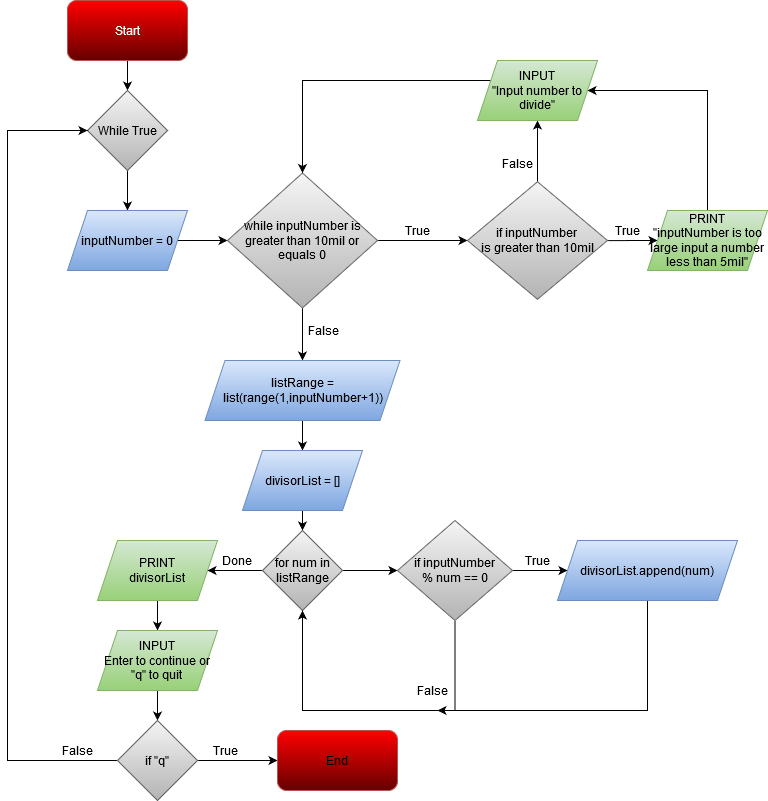

The diagram above was exported from draw.io. Its source (the exported page's mxGraphModel, read from the mxfile embedded in the PNG):
<mxGraphModel dx="1102" dy="650" grid="1" gridSize="10" guides="1" tooltips="1" connect="1" arrows="1" fold="1" page="1" pageScale="1" pageWidth="850" pageHeight="1100" math="0" shadow="0">
  <root>
    <mxCell id="0" />
    <mxCell id="1" parent="0" />
    <mxCell id="nxIDJpQB6k-26Z01JlGC-3" style="edgeStyle=orthogonalEdgeStyle;rounded=0;orthogonalLoop=1;jettySize=auto;html=1;entryX=0.5;entryY=0;entryDx=0;entryDy=0;" edge="1" parent="1" source="nxIDJpQB6k-26Z01JlGC-1" target="nxIDJpQB6k-26Z01JlGC-2">
      <mxGeometry relative="1" as="geometry" />
    </mxCell>
    <mxCell id="nxIDJpQB6k-26Z01JlGC-1" value="&lt;font color=&quot;#FFFFFF&quot;&gt;Start&lt;/font&gt;" style="rounded=1;whiteSpace=wrap;html=1;strokeColor=#b85450;fillColor=#FF0000;gradientColor=#660000;" vertex="1" parent="1">
      <mxGeometry x="80" y="10" width="120" height="60" as="geometry" />
    </mxCell>
    <mxCell id="nxIDJpQB6k-26Z01JlGC-5" style="edgeStyle=orthogonalEdgeStyle;rounded=0;orthogonalLoop=1;jettySize=auto;html=1;entryX=0.5;entryY=0;entryDx=0;entryDy=0;" edge="1" parent="1" source="nxIDJpQB6k-26Z01JlGC-2" target="nxIDJpQB6k-26Z01JlGC-4">
      <mxGeometry relative="1" as="geometry" />
    </mxCell>
    <mxCell id="nxIDJpQB6k-26Z01JlGC-2" value="While True" style="rhombus;whiteSpace=wrap;html=1;fillColor=#f5f5f5;gradientColor=#b3b3b3;strokeColor=#666666;" vertex="1" parent="1">
      <mxGeometry x="100" y="100" width="80" height="80" as="geometry" />
    </mxCell>
    <mxCell id="nxIDJpQB6k-26Z01JlGC-7" style="edgeStyle=orthogonalEdgeStyle;rounded=0;orthogonalLoop=1;jettySize=auto;html=1;" edge="1" parent="1" source="nxIDJpQB6k-26Z01JlGC-4" target="nxIDJpQB6k-26Z01JlGC-6">
      <mxGeometry relative="1" as="geometry" />
    </mxCell>
    <mxCell id="nxIDJpQB6k-26Z01JlGC-4" value="inputNumber = 0" style="shape=parallelogram;perimeter=parallelogramPerimeter;whiteSpace=wrap;html=1;fixedSize=1;fillColor=#dae8fc;gradientColor=#7ea6e0;strokeColor=#6c8ebf;" vertex="1" parent="1">
      <mxGeometry x="80" y="220" width="120" height="60" as="geometry" />
    </mxCell>
    <mxCell id="nxIDJpQB6k-26Z01JlGC-9" style="edgeStyle=orthogonalEdgeStyle;rounded=0;orthogonalLoop=1;jettySize=auto;html=1;entryX=0;entryY=0.5;entryDx=0;entryDy=0;" edge="1" parent="1" source="nxIDJpQB6k-26Z01JlGC-6" target="nxIDJpQB6k-26Z01JlGC-8">
      <mxGeometry relative="1" as="geometry" />
    </mxCell>
    <mxCell id="nxIDJpQB6k-26Z01JlGC-25" style="edgeStyle=orthogonalEdgeStyle;rounded=0;orthogonalLoop=1;jettySize=auto;html=1;entryX=0.5;entryY=0;entryDx=0;entryDy=0;" edge="1" parent="1" source="nxIDJpQB6k-26Z01JlGC-6" target="nxIDJpQB6k-26Z01JlGC-24">
      <mxGeometry relative="1" as="geometry">
        <mxPoint x="315" y="360" as="targetPoint" />
      </mxGeometry>
    </mxCell>
    <mxCell id="nxIDJpQB6k-26Z01JlGC-6" value="while inputNumber is greater than 10mil or equals 0" style="rhombus;whiteSpace=wrap;html=1;fillColor=#f5f5f5;gradientColor=#b3b3b3;strokeColor=#666666;" vertex="1" parent="1">
      <mxGeometry x="240" y="182.5" width="150" height="135" as="geometry" />
    </mxCell>
    <mxCell id="nxIDJpQB6k-26Z01JlGC-12" style="edgeStyle=orthogonalEdgeStyle;rounded=0;orthogonalLoop=1;jettySize=auto;html=1;" edge="1" parent="1" source="nxIDJpQB6k-26Z01JlGC-8" target="nxIDJpQB6k-26Z01JlGC-11">
      <mxGeometry relative="1" as="geometry" />
    </mxCell>
    <mxCell id="nxIDJpQB6k-26Z01JlGC-21" value="" style="edgeStyle=orthogonalEdgeStyle;rounded=0;orthogonalLoop=1;jettySize=auto;html=1;" edge="1" parent="1" source="nxIDJpQB6k-26Z01JlGC-8" target="nxIDJpQB6k-26Z01JlGC-14">
      <mxGeometry relative="1" as="geometry" />
    </mxCell>
    <mxCell id="nxIDJpQB6k-26Z01JlGC-8" value="&lt;div&gt;if inputNumber &lt;br&gt;&lt;/div&gt;&lt;div&gt;is greater than 10mil&lt;/div&gt;" style="rhombus;whiteSpace=wrap;html=1;fillColor=#f5f5f5;gradientColor=#b3b3b3;strokeColor=#666666;" vertex="1" parent="1">
      <mxGeometry x="480" y="191.25" width="140" height="117.5" as="geometry" />
    </mxCell>
    <mxCell id="nxIDJpQB6k-26Z01JlGC-10" value="True" style="text;html=1;strokeColor=none;fillColor=none;align=center;verticalAlign=middle;whiteSpace=wrap;rounded=0;" vertex="1" parent="1">
      <mxGeometry x="410" y="230" width="40" height="20" as="geometry" />
    </mxCell>
    <mxCell id="nxIDJpQB6k-26Z01JlGC-22" style="edgeStyle=orthogonalEdgeStyle;rounded=0;orthogonalLoop=1;jettySize=auto;html=1;entryX=1;entryY=0.5;entryDx=0;entryDy=0;" edge="1" parent="1" source="nxIDJpQB6k-26Z01JlGC-11" target="nxIDJpQB6k-26Z01JlGC-14">
      <mxGeometry relative="1" as="geometry">
        <mxPoint x="720" y="100" as="targetPoint" />
        <Array as="points">
          <mxPoint x="720" y="100" />
        </Array>
      </mxGeometry>
    </mxCell>
    <mxCell id="nxIDJpQB6k-26Z01JlGC-11" value="&lt;div&gt;PRINT&lt;/div&gt;&lt;div&gt;&quot;inputNumber is too large input a number less than 5mil&quot;&lt;br&gt;&lt;/div&gt;" style="shape=parallelogram;perimeter=parallelogramPerimeter;whiteSpace=wrap;html=1;fixedSize=1;fillColor=#d5e8d4;gradientColor=#97d077;strokeColor=#82b366;" vertex="1" parent="1">
      <mxGeometry x="660" y="220" width="120" height="60" as="geometry" />
    </mxCell>
    <mxCell id="nxIDJpQB6k-26Z01JlGC-13" value="True" style="text;html=1;strokeColor=none;fillColor=none;align=center;verticalAlign=middle;whiteSpace=wrap;rounded=0;" vertex="1" parent="1">
      <mxGeometry x="620" y="230" width="40" height="20" as="geometry" />
    </mxCell>
    <mxCell id="nxIDJpQB6k-26Z01JlGC-23" style="edgeStyle=orthogonalEdgeStyle;rounded=0;orthogonalLoop=1;jettySize=auto;html=1;entryX=0.5;entryY=0;entryDx=0;entryDy=0;" edge="1" parent="1" source="nxIDJpQB6k-26Z01JlGC-14" target="nxIDJpQB6k-26Z01JlGC-6">
      <mxGeometry relative="1" as="geometry">
        <mxPoint x="320" y="150" as="targetPoint" />
        <Array as="points">
          <mxPoint x="315" y="90" />
        </Array>
      </mxGeometry>
    </mxCell>
    <mxCell id="nxIDJpQB6k-26Z01JlGC-14" value="&lt;div&gt;INPUT&lt;/div&gt;&lt;div&gt;&quot;Input number to divide&quot;&lt;br&gt;&lt;/div&gt;" style="shape=parallelogram;perimeter=parallelogramPerimeter;whiteSpace=wrap;html=1;fixedSize=1;fillColor=#d5e8d4;gradientColor=#97d077;strokeColor=#82b366;" vertex="1" parent="1">
      <mxGeometry x="490" y="70" width="120" height="60" as="geometry" />
    </mxCell>
    <mxCell id="nxIDJpQB6k-26Z01JlGC-17" value="False" style="text;html=1;strokeColor=none;fillColor=none;align=center;verticalAlign=middle;whiteSpace=wrap;rounded=0;" vertex="1" parent="1">
      <mxGeometry x="510" y="162.5" width="40" height="20" as="geometry" />
    </mxCell>
    <mxCell id="nxIDJpQB6k-26Z01JlGC-28" style="edgeStyle=orthogonalEdgeStyle;rounded=0;orthogonalLoop=1;jettySize=auto;html=1;entryX=0.5;entryY=0;entryDx=0;entryDy=0;" edge="1" parent="1" source="nxIDJpQB6k-26Z01JlGC-24" target="nxIDJpQB6k-26Z01JlGC-27">
      <mxGeometry relative="1" as="geometry" />
    </mxCell>
    <mxCell id="nxIDJpQB6k-26Z01JlGC-24" value="listRange = list(range(1,inputNumber+1))" style="shape=parallelogram;perimeter=parallelogramPerimeter;whiteSpace=wrap;html=1;fixedSize=1;fillColor=#dae8fc;gradientColor=#7ea6e0;strokeColor=#6c8ebf;" vertex="1" parent="1">
      <mxGeometry x="217.5" y="370" width="195" height="60" as="geometry" />
    </mxCell>
    <mxCell id="nxIDJpQB6k-26Z01JlGC-26" value="False" style="text;html=1;strokeColor=none;fillColor=none;align=center;verticalAlign=middle;whiteSpace=wrap;rounded=0;" vertex="1" parent="1">
      <mxGeometry x="316" y="330" width="40" height="20" as="geometry" />
    </mxCell>
    <mxCell id="nxIDJpQB6k-26Z01JlGC-30" style="edgeStyle=orthogonalEdgeStyle;rounded=0;orthogonalLoop=1;jettySize=auto;html=1;entryX=0.5;entryY=0;entryDx=0;entryDy=0;" edge="1" parent="1" source="nxIDJpQB6k-26Z01JlGC-27" target="nxIDJpQB6k-26Z01JlGC-29">
      <mxGeometry relative="1" as="geometry" />
    </mxCell>
    <mxCell id="nxIDJpQB6k-26Z01JlGC-27" value="divisorList = []" style="shape=parallelogram;perimeter=parallelogramPerimeter;whiteSpace=wrap;html=1;fixedSize=1;fillColor=#dae8fc;gradientColor=#7ea6e0;strokeColor=#6c8ebf;" vertex="1" parent="1">
      <mxGeometry x="255" y="460" width="120" height="60" as="geometry" />
    </mxCell>
    <mxCell id="nxIDJpQB6k-26Z01JlGC-32" style="edgeStyle=orthogonalEdgeStyle;rounded=0;orthogonalLoop=1;jettySize=auto;html=1;" edge="1" parent="1" source="nxIDJpQB6k-26Z01JlGC-29" target="nxIDJpQB6k-26Z01JlGC-31">
      <mxGeometry relative="1" as="geometry" />
    </mxCell>
    <mxCell id="nxIDJpQB6k-26Z01JlGC-42" style="edgeStyle=orthogonalEdgeStyle;rounded=0;orthogonalLoop=1;jettySize=auto;html=1;" edge="1" parent="1" source="nxIDJpQB6k-26Z01JlGC-29" target="nxIDJpQB6k-26Z01JlGC-41">
      <mxGeometry relative="1" as="geometry" />
    </mxCell>
    <mxCell id="nxIDJpQB6k-26Z01JlGC-29" value="for num in listRange" style="rhombus;whiteSpace=wrap;html=1;fillColor=#f5f5f5;gradientColor=#b3b3b3;strokeColor=#666666;" vertex="1" parent="1">
      <mxGeometry x="275" y="540" width="80" height="80" as="geometry" />
    </mxCell>
    <mxCell id="nxIDJpQB6k-26Z01JlGC-35" style="edgeStyle=orthogonalEdgeStyle;rounded=0;orthogonalLoop=1;jettySize=auto;html=1;entryX=0;entryY=0.5;entryDx=0;entryDy=0;" edge="1" parent="1" source="nxIDJpQB6k-26Z01JlGC-31" target="nxIDJpQB6k-26Z01JlGC-34">
      <mxGeometry relative="1" as="geometry" />
    </mxCell>
    <mxCell id="nxIDJpQB6k-26Z01JlGC-39" style="edgeStyle=orthogonalEdgeStyle;rounded=0;orthogonalLoop=1;jettySize=auto;html=1;" edge="1" parent="1" source="nxIDJpQB6k-26Z01JlGC-31">
      <mxGeometry relative="1" as="geometry">
        <mxPoint x="450" y="720" as="targetPoint" />
        <Array as="points">
          <mxPoint x="468" y="720" />
        </Array>
      </mxGeometry>
    </mxCell>
    <mxCell id="nxIDJpQB6k-26Z01JlGC-31" value="&lt;div&gt;if inputNumber&lt;/div&gt;&lt;div&gt; % num == 0&lt;/div&gt;" style="rhombus;whiteSpace=wrap;html=1;fillColor=#f5f5f5;gradientColor=#b3b3b3;strokeColor=#666666;" vertex="1" parent="1">
      <mxGeometry x="410" y="530" width="115" height="100" as="geometry" />
    </mxCell>
    <mxCell id="nxIDJpQB6k-26Z01JlGC-38" style="edgeStyle=orthogonalEdgeStyle;rounded=0;orthogonalLoop=1;jettySize=auto;html=1;entryX=0.5;entryY=1;entryDx=0;entryDy=0;" edge="1" parent="1" source="nxIDJpQB6k-26Z01JlGC-34" target="nxIDJpQB6k-26Z01JlGC-29">
      <mxGeometry relative="1" as="geometry">
        <mxPoint x="600" y="760" as="targetPoint" />
        <Array as="points">
          <mxPoint x="660" y="720" />
          <mxPoint x="315" y="720" />
        </Array>
      </mxGeometry>
    </mxCell>
    <mxCell id="nxIDJpQB6k-26Z01JlGC-34" value="divisorList.append(num)" style="shape=parallelogram;perimeter=parallelogramPerimeter;whiteSpace=wrap;html=1;fixedSize=1;fillColor=#dae8fc;gradientColor=#7ea6e0;strokeColor=#6c8ebf;" vertex="1" parent="1">
      <mxGeometry x="570" y="550" width="180" height="60" as="geometry" />
    </mxCell>
    <mxCell id="nxIDJpQB6k-26Z01JlGC-36" value="True" style="text;html=1;strokeColor=none;fillColor=none;align=center;verticalAlign=middle;whiteSpace=wrap;rounded=0;" vertex="1" parent="1">
      <mxGeometry x="530" y="560" width="40" height="20" as="geometry" />
    </mxCell>
    <mxCell id="nxIDJpQB6k-26Z01JlGC-40" value="False" style="text;html=1;strokeColor=none;fillColor=none;align=center;verticalAlign=middle;whiteSpace=wrap;rounded=0;" vertex="1" parent="1">
      <mxGeometry x="425" y="690" width="40" height="20" as="geometry" />
    </mxCell>
    <mxCell id="nxIDJpQB6k-26Z01JlGC-46" style="edgeStyle=orthogonalEdgeStyle;rounded=0;orthogonalLoop=1;jettySize=auto;html=1;entryX=0.5;entryY=0;entryDx=0;entryDy=0;" edge="1" parent="1" source="nxIDJpQB6k-26Z01JlGC-41" target="nxIDJpQB6k-26Z01JlGC-45">
      <mxGeometry relative="1" as="geometry" />
    </mxCell>
    <mxCell id="nxIDJpQB6k-26Z01JlGC-41" value="&lt;div&gt;PRINT&lt;/div&gt;&lt;div&gt;divisorList&lt;br&gt;&lt;/div&gt;" style="shape=parallelogram;perimeter=parallelogramPerimeter;whiteSpace=wrap;html=1;fixedSize=1;fillColor=#d5e8d4;gradientColor=#97d077;strokeColor=#82b366;" vertex="1" parent="1">
      <mxGeometry x="110" y="550" width="120" height="60" as="geometry" />
    </mxCell>
    <mxCell id="nxIDJpQB6k-26Z01JlGC-43" value="Done" style="text;html=1;strokeColor=none;fillColor=none;align=center;verticalAlign=middle;whiteSpace=wrap;rounded=0;" vertex="1" parent="1">
      <mxGeometry x="230" y="560" width="40" height="20" as="geometry" />
    </mxCell>
    <mxCell id="nxIDJpQB6k-26Z01JlGC-48" style="edgeStyle=orthogonalEdgeStyle;rounded=0;orthogonalLoop=1;jettySize=auto;html=1;entryX=0.5;entryY=0;entryDx=0;entryDy=0;" edge="1" parent="1" source="nxIDJpQB6k-26Z01JlGC-45" target="nxIDJpQB6k-26Z01JlGC-47">
      <mxGeometry relative="1" as="geometry" />
    </mxCell>
    <mxCell id="nxIDJpQB6k-26Z01JlGC-45" value="&lt;div&gt;INPUT&lt;/div&gt;&lt;div&gt;Enter to continue or &quot;q&quot; to quit&lt;br&gt;&lt;/div&gt;" style="shape=parallelogram;perimeter=parallelogramPerimeter;whiteSpace=wrap;html=1;fixedSize=1;fillColor=#d5e8d4;gradientColor=#97d077;strokeColor=#82b366;" vertex="1" parent="1">
      <mxGeometry x="110" y="640" width="120" height="60" as="geometry" />
    </mxCell>
    <mxCell id="nxIDJpQB6k-26Z01JlGC-50" style="edgeStyle=orthogonalEdgeStyle;rounded=0;orthogonalLoop=1;jettySize=auto;html=1;entryX=0;entryY=0.5;entryDx=0;entryDy=0;" edge="1" parent="1" source="nxIDJpQB6k-26Z01JlGC-47" target="nxIDJpQB6k-26Z01JlGC-49">
      <mxGeometry relative="1" as="geometry" />
    </mxCell>
    <mxCell id="nxIDJpQB6k-26Z01JlGC-52" style="edgeStyle=orthogonalEdgeStyle;rounded=0;orthogonalLoop=1;jettySize=auto;html=1;entryX=0;entryY=0.5;entryDx=0;entryDy=0;" edge="1" parent="1" source="nxIDJpQB6k-26Z01JlGC-47" target="nxIDJpQB6k-26Z01JlGC-2">
      <mxGeometry relative="1" as="geometry">
        <mxPoint x="30" y="130" as="targetPoint" />
        <Array as="points">
          <mxPoint x="20" y="770" />
          <mxPoint x="20" y="140" />
        </Array>
      </mxGeometry>
    </mxCell>
    <mxCell id="nxIDJpQB6k-26Z01JlGC-47" value="if &quot;q&quot;" style="rhombus;whiteSpace=wrap;html=1;fillColor=#f5f5f5;gradientColor=#b3b3b3;strokeColor=#666666;" vertex="1" parent="1">
      <mxGeometry x="130" y="730" width="80" height="80" as="geometry" />
    </mxCell>
    <mxCell id="nxIDJpQB6k-26Z01JlGC-49" value="End" style="rounded=1;whiteSpace=wrap;html=1;strokeColor=#b85450;fillColor=#FF0000;gradientColor=#660000;" vertex="1" parent="1">
      <mxGeometry x="290" y="740" width="120" height="60" as="geometry" />
    </mxCell>
    <mxCell id="nxIDJpQB6k-26Z01JlGC-51" value="True" style="text;html=1;strokeColor=none;fillColor=none;align=center;verticalAlign=middle;whiteSpace=wrap;rounded=0;" vertex="1" parent="1">
      <mxGeometry x="217.5" y="750" width="40" height="20" as="geometry" />
    </mxCell>
    <mxCell id="nxIDJpQB6k-26Z01JlGC-53" value="False" style="text;html=1;strokeColor=none;fillColor=none;align=center;verticalAlign=middle;whiteSpace=wrap;rounded=0;" vertex="1" parent="1">
      <mxGeometry x="70" y="750" width="40" height="20" as="geometry" />
    </mxCell>
  </root>
</mxGraphModel>